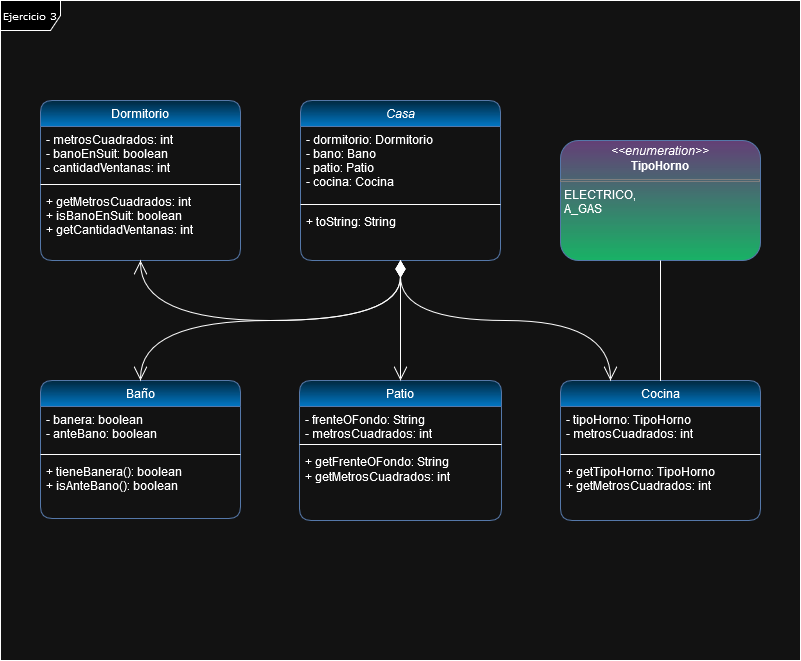

The diagram above was exported from draw.io. Its source (the exported page's mxGraphModel, read from the mxfile embedded in the PNG):
<mxGraphModel dx="880" dy="434" grid="1" gridSize="10" guides="1" tooltips="1" connect="1" arrows="1" fold="1" page="1" pageScale="1" pageWidth="870" pageHeight="710" math="0" shadow="0">
  <root>
    <mxCell id="WIyWlLk6GJQsqaUBKTNV-0" />
    <mxCell id="WIyWlLk6GJQsqaUBKTNV-1" parent="WIyWlLk6GJQsqaUBKTNV-0" />
    <mxCell id="B5sDO8H8pP1RKzHx3Yhg-0" value="Ejercicio 3" style="shape=umlFrame;whiteSpace=wrap;html=1;rounded=0;shadow=0;comic=0;labelBackgroundColor=none;strokeWidth=1;fontFamily=Verdana;fontSize=10;align=center;" parent="WIyWlLk6GJQsqaUBKTNV-1" vertex="1">
      <mxGeometry x="40" y="20" width="800" height="660" as="geometry" />
    </mxCell>
    <mxCell id="zkfFHV4jXpPFQw0GAbJ--0" value="Casa" style="swimlane;fontStyle=2;align=center;verticalAlign=top;childLayout=stackLayout;horizontal=1;startSize=26;horizontalStack=0;resizeParent=1;resizeLast=0;collapsible=1;marginBottom=0;rounded=1;shadow=0;strokeWidth=1;fillColor=#BDE5FC;gradientColor=#3AAEFC;strokeColor=#6c8ebf;" parent="WIyWlLk6GJQsqaUBKTNV-1" vertex="1">
      <mxGeometry x="340" y="120" width="200" height="160" as="geometry">
        <mxRectangle x="230" y="140" width="160" height="26" as="alternateBounds" />
      </mxGeometry>
    </mxCell>
    <mxCell id="zkfFHV4jXpPFQw0GAbJ--1" value="- dormitorio: Dormitorio&#10;- bano: Bano&#10;- patio: Patio&#10;- cocina: Cocina" style="text;align=left;verticalAlign=top;spacingLeft=4;spacingRight=4;overflow=hidden;rotatable=0;points=[[0,0.5],[1,0.5]];portConstraint=eastwest;" parent="zkfFHV4jXpPFQw0GAbJ--0" vertex="1">
      <mxGeometry y="26" width="200" height="74" as="geometry" />
    </mxCell>
    <mxCell id="zkfFHV4jXpPFQw0GAbJ--4" value="" style="line;html=1;strokeWidth=1;align=left;verticalAlign=middle;spacingTop=-1;spacingLeft=3;spacingRight=3;rotatable=0;labelPosition=right;points=[];portConstraint=eastwest;" parent="zkfFHV4jXpPFQw0GAbJ--0" vertex="1">
      <mxGeometry y="100" width="200" height="8" as="geometry" />
    </mxCell>
    <mxCell id="zkfFHV4jXpPFQw0GAbJ--5" value="+ toString: String" style="text;align=left;verticalAlign=top;spacingLeft=4;spacingRight=4;overflow=hidden;rotatable=0;points=[[0,0.5],[1,0.5]];portConstraint=eastwest;" parent="zkfFHV4jXpPFQw0GAbJ--0" vertex="1">
      <mxGeometry y="108" width="200" height="26" as="geometry" />
    </mxCell>
    <mxCell id="zkfFHV4jXpPFQw0GAbJ--6" value="Baño" style="swimlane;fontStyle=0;align=center;verticalAlign=top;childLayout=stackLayout;horizontal=1;startSize=26;horizontalStack=0;resizeParent=1;resizeLast=0;collapsible=1;marginBottom=0;rounded=1;shadow=0;strokeWidth=1;fillColor=#BDE5FC;gradientColor=#3AAEFC;strokeColor=#6c8ebf;" parent="WIyWlLk6GJQsqaUBKTNV-1" vertex="1">
      <mxGeometry x="80" y="400" width="200" height="138" as="geometry">
        <mxRectangle x="130" y="380" width="160" height="26" as="alternateBounds" />
      </mxGeometry>
    </mxCell>
    <mxCell id="zkfFHV4jXpPFQw0GAbJ--7" value="- banera: boolean&#10;- anteBano: boolean" style="text;align=left;verticalAlign=top;spacingLeft=4;spacingRight=4;overflow=hidden;rotatable=0;points=[[0,0.5],[1,0.5]];portConstraint=eastwest;" parent="zkfFHV4jXpPFQw0GAbJ--6" vertex="1">
      <mxGeometry y="26" width="200" height="44" as="geometry" />
    </mxCell>
    <mxCell id="zkfFHV4jXpPFQw0GAbJ--9" value="" style="line;html=1;strokeWidth=1;align=left;verticalAlign=middle;spacingTop=-1;spacingLeft=3;spacingRight=3;rotatable=0;labelPosition=right;points=[];portConstraint=eastwest;" parent="zkfFHV4jXpPFQw0GAbJ--6" vertex="1">
      <mxGeometry y="70" width="200" height="8" as="geometry" />
    </mxCell>
    <mxCell id="zkfFHV4jXpPFQw0GAbJ--11" value="+ tieneBanera(): boolean&#10;+ isAnteBano(): boolean" style="text;align=left;verticalAlign=top;spacingLeft=4;spacingRight=4;overflow=hidden;rotatable=0;points=[[0,0.5],[1,0.5]];portConstraint=eastwest;" parent="zkfFHV4jXpPFQw0GAbJ--6" vertex="1">
      <mxGeometry y="78" width="200" height="52" as="geometry" />
    </mxCell>
    <mxCell id="zkfFHV4jXpPFQw0GAbJ--13" value="Patio" style="swimlane;fontStyle=0;align=center;verticalAlign=top;childLayout=stackLayout;horizontal=1;startSize=26;horizontalStack=0;resizeParent=1;resizeLast=0;collapsible=1;marginBottom=0;rounded=1;shadow=0;strokeWidth=1;fillColor=#BDE5FC;gradientColor=#3AAEFC;strokeColor=#6c8ebf;" parent="WIyWlLk6GJQsqaUBKTNV-1" vertex="1">
      <mxGeometry x="339" y="400" width="202" height="140" as="geometry">
        <mxRectangle x="340" y="380" width="170" height="26" as="alternateBounds" />
      </mxGeometry>
    </mxCell>
    <mxCell id="zkfFHV4jXpPFQw0GAbJ--14" value="- frenteOFondo: String&#10;- metrosCuadrados: int" style="text;align=left;verticalAlign=top;spacingLeft=4;spacingRight=4;overflow=hidden;rotatable=0;points=[[0,0.5],[1,0.5]];portConstraint=eastwest;" parent="zkfFHV4jXpPFQw0GAbJ--13" vertex="1">
      <mxGeometry y="26" width="202" height="34" as="geometry" />
    </mxCell>
    <mxCell id="zkfFHV4jXpPFQw0GAbJ--15" value="" style="line;html=1;strokeWidth=1;align=left;verticalAlign=middle;spacingTop=-1;spacingLeft=3;spacingRight=3;rotatable=0;labelPosition=right;points=[];portConstraint=eastwest;" parent="zkfFHV4jXpPFQw0GAbJ--13" vertex="1">
      <mxGeometry y="60" width="202" height="8" as="geometry" />
    </mxCell>
    <mxCell id="B5sDO8H8pP1RKzHx3Yhg-22" value="+ getFrenteOFondo: String&lt;div&gt;+ getMetrosCuadrados: int&lt;/div&gt;" style="text;strokeColor=none;fillColor=none;align=left;verticalAlign=top;spacingLeft=4;spacingRight=4;overflow=hidden;rotatable=0;points=[[0,0.5],[1,0.5]];portConstraint=eastwest;whiteSpace=wrap;html=1;" parent="zkfFHV4jXpPFQw0GAbJ--13" vertex="1">
      <mxGeometry y="68" width="202" height="52" as="geometry" />
    </mxCell>
    <mxCell id="zkfFHV4jXpPFQw0GAbJ--17" value="Dormitorio" style="swimlane;fontStyle=0;align=center;verticalAlign=top;childLayout=stackLayout;horizontal=1;startSize=26;horizontalStack=0;resizeParent=1;resizeLast=0;collapsible=1;marginBottom=0;rounded=1;shadow=0;strokeWidth=1;fillColor=#BDE5FC;gradientColor=#3AAEFC;strokeColor=#6c8ebf;" parent="WIyWlLk6GJQsqaUBKTNV-1" vertex="1">
      <mxGeometry x="80" y="120" width="200" height="160" as="geometry">
        <mxRectangle x="550" y="140" width="160" height="26" as="alternateBounds" />
      </mxGeometry>
    </mxCell>
    <mxCell id="zkfFHV4jXpPFQw0GAbJ--18" value="- metrosCuadrados: int&#10;- banoEnSuit: boolean&#10;- cantidadVentanas: int" style="text;align=left;verticalAlign=top;spacingLeft=4;spacingRight=4;overflow=hidden;rotatable=0;points=[[0,0.5],[1,0.5]];portConstraint=eastwest;" parent="zkfFHV4jXpPFQw0GAbJ--17" vertex="1">
      <mxGeometry y="26" width="200" height="54" as="geometry" />
    </mxCell>
    <mxCell id="zkfFHV4jXpPFQw0GAbJ--23" value="" style="line;html=1;strokeWidth=1;align=left;verticalAlign=middle;spacingTop=-1;spacingLeft=3;spacingRight=3;rotatable=0;labelPosition=right;points=[];portConstraint=eastwest;" parent="zkfFHV4jXpPFQw0GAbJ--17" vertex="1">
      <mxGeometry y="80" width="200" height="8" as="geometry" />
    </mxCell>
    <mxCell id="zkfFHV4jXpPFQw0GAbJ--24" value="+ getMetrosCuadrados: int&#10;+ isBanoEnSuit: boolean&#10;+ getCantidadVentanas: int" style="text;align=left;verticalAlign=top;spacingLeft=4;spacingRight=4;overflow=hidden;rotatable=0;points=[[0,0.5],[1,0.5]];portConstraint=eastwest;" parent="zkfFHV4jXpPFQw0GAbJ--17" vertex="1">
      <mxGeometry y="88" width="200" height="62" as="geometry" />
    </mxCell>
    <mxCell id="B5sDO8H8pP1RKzHx3Yhg-1" value="Cocina&#10;" style="swimlane;fontStyle=0;align=center;verticalAlign=top;childLayout=stackLayout;horizontal=1;startSize=26;horizontalStack=0;resizeParent=1;resizeLast=0;collapsible=1;marginBottom=0;rounded=1;shadow=0;strokeWidth=1;fillColor=#BDE5FC;gradientColor=#3AAEFC;strokeColor=#6c8ebf;" parent="WIyWlLk6GJQsqaUBKTNV-1" vertex="1">
      <mxGeometry x="600" y="400" width="200" height="140" as="geometry">
        <mxRectangle x="550" y="140" width="160" height="26" as="alternateBounds" />
      </mxGeometry>
    </mxCell>
    <mxCell id="B5sDO8H8pP1RKzHx3Yhg-2" value="- tipoHorno: TipoHorno&#10;- metrosCuadrados: int" style="text;align=left;verticalAlign=top;spacingLeft=4;spacingRight=4;overflow=hidden;rotatable=0;points=[[0,0.5],[1,0.5]];portConstraint=eastwest;" parent="B5sDO8H8pP1RKzHx3Yhg-1" vertex="1">
      <mxGeometry y="26" width="200" height="44" as="geometry" />
    </mxCell>
    <mxCell id="B5sDO8H8pP1RKzHx3Yhg-7" value="" style="line;html=1;strokeWidth=1;align=left;verticalAlign=middle;spacingTop=-1;spacingLeft=3;spacingRight=3;rotatable=0;labelPosition=right;points=[];portConstraint=eastwest;" parent="B5sDO8H8pP1RKzHx3Yhg-1" vertex="1">
      <mxGeometry y="70" width="200" height="8" as="geometry" />
    </mxCell>
    <mxCell id="B5sDO8H8pP1RKzHx3Yhg-8" value="+ getTipoHorno: TipoHorno&#10;+ getMetrosCuadrados: int" style="text;align=left;verticalAlign=top;spacingLeft=4;spacingRight=4;overflow=hidden;rotatable=0;points=[[0,0.5],[1,0.5]];portConstraint=eastwest;" parent="B5sDO8H8pP1RKzHx3Yhg-1" vertex="1">
      <mxGeometry y="78" width="200" height="42" as="geometry" />
    </mxCell>
    <mxCell id="B5sDO8H8pP1RKzHx3Yhg-20" value="&lt;p style=&quot;margin:0px;margin-top:4px;text-align:center;&quot;&gt;&lt;i&gt;&amp;lt;&amp;lt;enumeration&amp;gt;&amp;gt;&lt;/i&gt;&lt;br&gt;&lt;b&gt;TipoHorno&lt;/b&gt;&lt;/p&gt;&lt;hr size=&quot;1&quot; style=&quot;border-style:solid;&quot;&gt;&lt;p style=&quot;margin:0px;margin-left:4px;&quot;&gt;ELECTRICO,&lt;/p&gt;&lt;p style=&quot;margin:0px;margin-left:4px;&quot;&gt;A_GAS&lt;/p&gt;&lt;p style=&quot;margin:0px;margin-left:4px;&quot;&gt;&lt;br&gt;&lt;/p&gt;" style="verticalAlign=top;align=left;overflow=fill;html=1;whiteSpace=wrap;rounded=1;fillColor=#CDA8E0;gradientColor=#00994D;strokeColor=#6c8ebf;" parent="WIyWlLk6GJQsqaUBKTNV-1" vertex="1">
      <mxGeometry x="600" y="160" width="200" height="120" as="geometry" />
    </mxCell>
    <mxCell id="B5sDO8H8pP1RKzHx3Yhg-24" value="" style="endArrow=none;html=1;edgeStyle=orthogonalEdgeStyle;rounded=0;exitX=0.5;exitY=0;exitDx=0;exitDy=0;entryX=0.5;entryY=1;entryDx=0;entryDy=0;curved=1;" parent="WIyWlLk6GJQsqaUBKTNV-1" source="B5sDO8H8pP1RKzHx3Yhg-1" target="B5sDO8H8pP1RKzHx3Yhg-20" edge="1">
      <mxGeometry relative="1" as="geometry">
        <mxPoint x="630" y="330" as="sourcePoint" />
        <mxPoint x="790" y="330" as="targetPoint" />
      </mxGeometry>
    </mxCell>
    <mxCell id="B5sDO8H8pP1RKzHx3Yhg-27" value="" style="endArrow=open;html=1;endSize=12;startArrow=diamondThin;startSize=14;startFill=1;edgeStyle=orthogonalEdgeStyle;align=left;verticalAlign=bottom;rounded=0;exitX=0.5;exitY=1;exitDx=0;exitDy=0;entryX=0.5;entryY=0;entryDx=0;entryDy=0;curved=1;" parent="WIyWlLk6GJQsqaUBKTNV-1" source="zkfFHV4jXpPFQw0GAbJ--0" target="zkfFHV4jXpPFQw0GAbJ--13" edge="1">
      <mxGeometry x="-1" y="3" relative="1" as="geometry">
        <mxPoint x="410" y="340" as="sourcePoint" />
        <mxPoint x="570" y="340" as="targetPoint" />
      </mxGeometry>
    </mxCell>
    <mxCell id="B5sDO8H8pP1RKzHx3Yhg-29" value="" style="endArrow=open;html=1;endSize=12;startArrow=diamondThin;startSize=14;startFill=1;edgeStyle=orthogonalEdgeStyle;align=left;verticalAlign=bottom;rounded=0;exitX=0.5;exitY=1;exitDx=0;exitDy=0;entryX=0.5;entryY=0;entryDx=0;entryDy=0;curved=1;" parent="WIyWlLk6GJQsqaUBKTNV-1" source="zkfFHV4jXpPFQw0GAbJ--0" target="zkfFHV4jXpPFQw0GAbJ--6" edge="1">
      <mxGeometry x="-1" y="3" relative="1" as="geometry">
        <mxPoint x="470" y="290" as="sourcePoint" />
        <mxPoint x="470" y="410" as="targetPoint" />
      </mxGeometry>
    </mxCell>
    <mxCell id="B5sDO8H8pP1RKzHx3Yhg-30" value="" style="endArrow=open;html=1;endSize=12;startArrow=diamondThin;startSize=14;startFill=1;edgeStyle=orthogonalEdgeStyle;align=left;verticalAlign=bottom;rounded=0;exitX=0.5;exitY=1;exitDx=0;exitDy=0;entryX=0.5;entryY=1;entryDx=0;entryDy=0;curved=1;" parent="WIyWlLk6GJQsqaUBKTNV-1" source="zkfFHV4jXpPFQw0GAbJ--0" target="zkfFHV4jXpPFQw0GAbJ--17" edge="1">
      <mxGeometry x="-1" y="3" relative="1" as="geometry">
        <mxPoint x="470" y="290" as="sourcePoint" />
        <mxPoint x="190" y="410" as="targetPoint" />
        <Array as="points">
          <mxPoint x="440" y="340" />
          <mxPoint x="180" y="340" />
        </Array>
      </mxGeometry>
    </mxCell>
    <mxCell id="B5sDO8H8pP1RKzHx3Yhg-31" value="" style="endArrow=open;html=1;endSize=12;startArrow=diamondThin;startSize=14;startFill=1;edgeStyle=orthogonalEdgeStyle;align=left;verticalAlign=bottom;rounded=0;exitX=0.5;exitY=1;exitDx=0;exitDy=0;entryX=0.25;entryY=0;entryDx=0;entryDy=0;curved=1;" parent="WIyWlLk6GJQsqaUBKTNV-1" source="zkfFHV4jXpPFQw0GAbJ--0" target="B5sDO8H8pP1RKzHx3Yhg-1" edge="1">
      <mxGeometry x="-1" y="3" relative="1" as="geometry">
        <mxPoint x="470" y="290" as="sourcePoint" />
        <mxPoint x="190" y="290" as="targetPoint" />
        <Array as="points">
          <mxPoint x="440" y="340" />
          <mxPoint x="650" y="340" />
        </Array>
      </mxGeometry>
    </mxCell>
  </root>
</mxGraphModel>